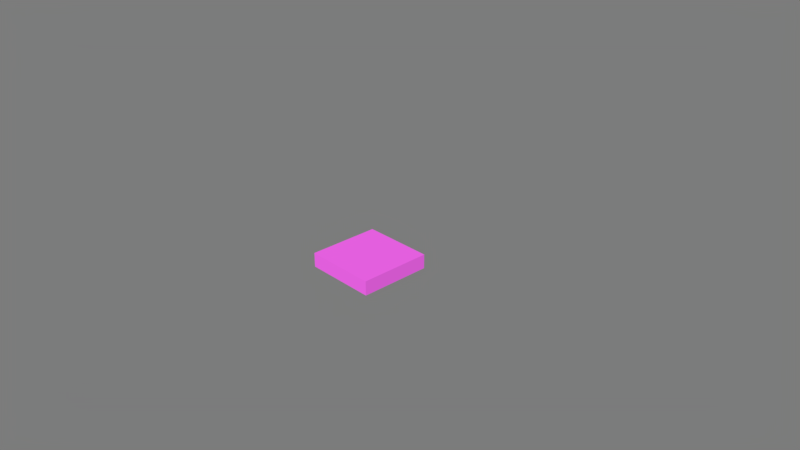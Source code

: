 # Source: room_floor.blend  (saved by Blender 2.78.0; exported with 4.5.12 LTS)
import bpy
from mathutils import Matrix  # noqa: F401  (used for matrix-valued properties, if any)

bpy.ops.wm.read_factory_settings(use_empty=True)
scene = bpy.context.scene
scene.name = 'Scene'

# ---- collections
col_collection_1 = bpy.data.collections.new('Collection 1'); scene.collection.children.link(col_collection_1)

# ---- images (referenced by path relative to the original .blend; pixels are not part of the script)
import os
ASSET_DIR = os.environ.get("B2B_ASSET_DIR", "")  # directory of the original .blend (textures are referenced by path, not embedded)
HERE = os.path.dirname(os.path.abspath(__file__))  # packed textures are extracted next to this script under _unpacked/

def load_image(name, relpath, width, height, colorspace="sRGB"):
    """Load a texture the original file referenced (path relative to the .blend, or extracted next to this script)."""
    p = next((c for c in (os.path.join(HERE, relpath), os.path.join(ASSET_DIR, relpath)) if relpath and os.path.exists(c)), "")
    if p:
        img = bpy.data.images.load(p, check_existing=True)
        img.name = name
    else:  # same state as the original file: an image datablock whose file is absent (Cycles renders it pink)
        img = bpy.data.images.new(name, width, height)
        img.source = "FILE"
        img.filepath = "//" + (relpath or name)
    img.colorspace_settings.name = colorspace
    return img
img_wall_jpg = load_image('wall.jpg', 'textures/wall.jpg', 1024, 1024, 'sRGB')
img_floor_png = load_image('floor.png', 'floor.png', 1024, 1024, 'sRGB')

# ---- materials (node trees are filled in below, after node groups)
mat_corridor = bpy.data.materials.new('corridor')
mat_corridor.alpha_threshold = 0.0
mat_corridor.roughness = 0.5
mat_corridor.line_color = (0.0, 0.0, 0.0, 1.0)

# ---- material node trees
mat_corridor.use_nodes = True; mat_corridor.node_tree.nodes.clear()
_N = mat_corridor.node_tree.nodes; _L = mat_corridor.node_tree.links
n0 = _N.new('ShaderNodeBsdfDiffuse'); n0.name = 'Diffuse BSDF'; n0.location = (28, 440)
n0.inputs[0].default_value = (0.8, 0.7179, 0.5592, 1.0)
n1 = _N.new('ShaderNodeMixShader'); n1.name = 'Mix Shader'; n1.location = (258, 324)
n1.inputs[0].default_value = 0.8
n2 = _N.new('ShaderNodeBsdfDiffuse'); n2.name = 'Diffuse BSDF.001'; n2.location = (9, 256)
n3 = _N.new('ShaderNodeTexImage'); n3.name = 'Image Texture'; n3.location = (-179, 249)
n3.width = 140
n3.image = img_wall_jpg
n4 = _N.new('ShaderNodeUVMap'); n4.name = 'UV Map'; n4.location = (-359, 28)
n4.uv_map = 'wall'
n5 = _N.new('ShaderNodeRGBToBW'); n5.name = 'RGB to BW'; n5.location = (9, 102)
n6 = _N.new('ShaderNodeOutputMaterial'); n6.name = 'Material Output'; n6.location = (467, 224)
n7 = _N.new('ShaderNodeTexImage'); n7.name = 'Image Texture.001'; n7.location = (124, -103)
n7.width = 208
n7.image = img_floor_png
n8 = _N.new('ShaderNodeDisplacement'); n8.name = 'Displacement'; n8.location = (0, 0)
n8.inputs[1].default_value = 0.0
n8.inputs[2].default_value = 0.1
_L.new(n0.outputs[0], n1.inputs[1])
_L.new(n3.outputs[0], n2.inputs[0])
_L.new(n1.outputs[0], n6.inputs[0])
_L.new(n2.outputs[0], n1.inputs[2])
_L.new(n4.outputs[0], n3.inputs[0])
_L.new(n3.outputs[0], n5.inputs[0])
_L.new(n5.outputs[0], n8.inputs[0])
_L.new(n8.outputs[0], n6.inputs[2])
n6.is_active_output = True

# ---- world
world_world = bpy.data.worlds.new('World'); scene.world = world_world
world_world.use_nodes = True; world_world.node_tree.nodes.clear()
_N = world_world.node_tree.nodes; _L = world_world.node_tree.links
n0 = _N.new('ShaderNodeOutputWorld'); n0.name = 'World Output'; n0.location = (300, 300)
n1 = _N.new('ShaderNodeBackground'); n1.name = 'Background'; n1.location = (10, 300)
n1.inputs[0].default_value = (1.0, 1.0, 1.0, 1.0)
n1.inputs[1].default_value = 0.2
_L.new(n1.outputs[0], n0.inputs[0])
n0.is_active_output = True
world_world.color = (0.05088, 0.05088, 0.05088)
world_world.use_sun_shadow = False
world_world.sun_shadow_jitter_overblur = 0.0
world_world.cycles.sampling_method = 'MANUAL'

# ---- cameras
cam_camera = bpy.data.cameras.new('Camera')
cam_camera.clip_end = 100.0
cam_camera.lens = 35.0
cam_camera.sensor_width = 32.0
cam_camera.sensor_height = 18.0
cam_camera.ortho_scale = 7.314
cam_camera.dof.focus_distance = 0.0

# ---- meshes
me_room_floor = bpy.data.meshes.new('room_floor')
me_room_floor.from_pydata([(0.5, 0.5, -0.2), (0.5, -0.5, -0.2), (-0.5, -0.5, -0.2), (-0.5, 0.5, -0.2), (0.5, 0.5, 0.0), (0.5, -0.5, 0.0), (-0.5, -0.5, 0.0), (-0.5, 0.5, 0.0)], [], [(0, 1, 2, 3), (4, 7, 6, 5), (0, 4, 5, 1), (1, 5, 6, 2), (2, 6, 7, 3), (4, 0, 3, 7)])
_uv = me_room_floor.uv_layers.new(name='lightmap')
_uv.uv.foreach_set('vector', [0.9967, 0.003268, 0.9967, 0.3301, 0.6699, 0.3301, 0.6699, 0.003268, 0.3301, 0.6699, 0.3301, 0.9967, 0.003268, 0.9967, 0.003268, 0.6699, 0.7353, 0.6634, 0.6699, 0.6634, 0.6699, 0.3366, 0.7353, 0.3366, 0.8072, 0.9967, 0.7418, 0.9967, 0.7418, 0.6699, 0.8072, 0.6699, 0.8791, 0.9967, 0.8137, 0.9967, 0.8137, 0.6699, 0.8791, 0.6699, 0.8856, 0.6699, 0.951, 0.6699, 0.951, 0.9967, 0.8856, 0.9967])
_uv = me_room_floor.uv_layers.new(name='texture')
_uv.uv.foreach_set('vector', [0.004902, 0.004902, 0.4951, 0.004902, 0.4951, 0.4951, 0.004902, 0.4951, 0.9951, 0.004902, 0.9951, 0.4951, 0.5049, 0.4951, 0.5049, 0.004902, 0.1029, 0.9951, 0.004902, 0.9951, 0.004902, 0.5049, 0.1029, 0.5049, 0.4265, 0.9951, 0.3284, 0.9951, 0.3284, 0.5049, 0.4265, 0.5049, 0.3186, 0.9951, 0.2206, 0.9951, 0.2206, 0.5049, 0.3186, 0.5049, 0.1127, 0.5049, 0.2108, 0.5049, 0.2108, 0.9951, 0.1127, 0.9951])
_uv.active_render = True
_uv = me_room_floor.uv_layers.new(name='wall')
_uv.uv.foreach_set('vector', [0.9999, 0.9999, 0.0001004, 0.9999, 9.998e-05, 0.0001, 0.9999, 9.998e-05, 0.9999, 0.9999, 0.0001002, 0.9999, 9.998e-05, 0.0001004, 0.9999, 9.998e-05, 1.0, 4.472e-05, 1.0, 0.2, 4.472e-05, 0.2, 4.51e-05, 4.493e-05, 1.0, 4.472e-05, 1.0, 0.2, 4.472e-05, 0.2, 4.484e-05, 4.476e-05, 4.472e-05, 0.2, 4.484e-05, 4.472e-05, 1.0, 4.496e-05, 1.0, 0.2, 1.0, 4.472e-05, 1.0, 0.2, 4.487e-05, 0.2, 4.472e-05, 4.499e-05])
me_room_floor.materials.append(mat_corridor)
me_room_floor.use_remesh_preserve_volume = False
me_room_floor.use_remesh_preserve_attributes = False
me_room_floor.use_mirror_vertex_groups = False
me_room_floor.update()

# ---- objects
ob_room_floor = bpy.data.objects.new('room_floor', me_room_floor)
ob_camera = bpy.data.objects.new('Camera', cam_camera)

# ---- transforms, parenting, visibility, modifiers, constraints
ob_room_floor.location = (0.0, 0.0, 0.0)
ob_room_floor.lock_rotations_4d = False
ob_room_floor.empty_display_type = 'ARROWS'
ob_room_floor.lineart.crease_threshold = 0.0
_m = ob_room_floor.modifiers.new('EdgeSplit', 'EDGE_SPLIT')
_m.split_angle = 0.0
ob_camera.location = (7.481, -6.508, 5.344)
ob_camera.rotation_euler = (1.109, 0.0, 0.8149)
ob_camera.lock_rotations_4d = False
ob_camera.empty_display_type = 'ARROWS'
ob_camera.color = (0.0, 0.0, 0.0, 0.0)
ob_camera.display_type = 'WIRE'
ob_camera.lineart.crease_threshold = 0.0

# ---- collection membership
col_collection_1.objects.link(ob_room_floor)
col_collection_1.objects.link(ob_camera)

# ---- scene / render settings (as saved in the file)
scene.camera = ob_camera
scene.frame_start = 1; scene.frame_end = 250; scene.frame_set(1)
scene.render.engine = 'CYCLES'
scene.render.resolution_percentage = 50
scene.render.dither_intensity = 0.0
scene.cycles.use_denoising = False
scene.cycles.samples = 40
scene.cycles.sampling_pattern = 'TABULATED_SOBOL'
scene.cycles.light_sampling_threshold = 0.0
scene.cycles.use_adaptive_sampling = False
scene.cycles.use_light_tree = False
scene.cycles.blur_glossy = 0.0
scene.cycles.sample_clamp_indirect = 0.0
scene.view_settings.view_transform = 'Standard'
bpy.context.view_layer.update()

# ---- added for rendering (the .blend has no usable light): sun
light_auto_sun = bpy.data.lights.new('AutoSun', 'SUN')
light_auto_sun.energy = 3.0
light_auto_sun.angle = 0.0523599
ob_auto_sun = bpy.data.objects.new('AutoSun', light_auto_sun)
scene.collection.objects.link(ob_auto_sun)
ob_auto_sun.rotation_euler = (0.872665, 0.174533, 0.523599)
bpy.context.view_layer.update()
